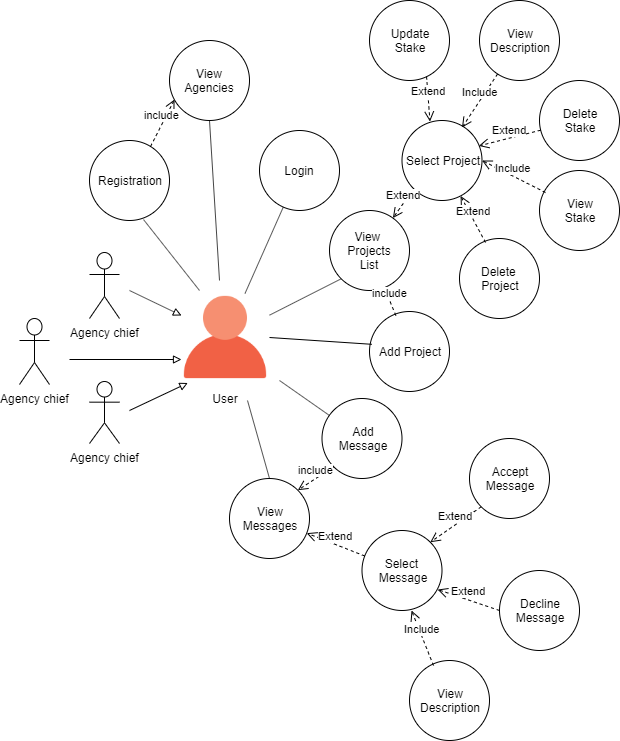

The diagram above was exported from draw.io. Its source (the exported page's mxGraphModel, read from the mxfile embedded in the PNG):
<mxGraphModel dx="1408" dy="780" grid="1" gridSize="10" guides="1" tooltips="1" connect="1" arrows="1" fold="1" page="1" pageScale="1" pageWidth="827" pageHeight="1169" math="0" shadow="0">
  <root>
    <mxCell id="0" />
    <mxCell id="1" parent="0" />
    <mxCell id="2" value="Login" style="ellipse;whiteSpace=wrap;html=1;aspect=fixed;" vertex="1" parent="1">
      <mxGeometry x="320" y="130" width="80" height="80" as="geometry" />
    </mxCell>
    <mxCell id="3" value="" style="shape=image;html=1;verticalAlign=top;verticalLabelPosition=bottom;labelBackgroundColor=#ffffff;imageAspect=0;aspect=fixed;image=https://cdn1.iconfinder.com/data/icons/web-55/32/web_3-128.png" vertex="1" parent="1">
      <mxGeometry x="242" y="293" width="88" height="88" as="geometry" />
    </mxCell>
    <mxCell id="4" value="&lt;div&gt;Update&lt;/div&gt;&lt;div&gt;Stake&lt;br&gt;&lt;/div&gt;" style="ellipse;whiteSpace=wrap;html=1;aspect=fixed;" vertex="1" parent="1">
      <mxGeometry x="430" width="80" height="80" as="geometry" />
    </mxCell>
    <mxCell id="5" value="&lt;div&gt;Delete&lt;/div&gt;&lt;div&gt;Stake&lt;br&gt;&lt;/div&gt;" style="ellipse;whiteSpace=wrap;html=1;aspect=fixed;" vertex="1" parent="1">
      <mxGeometry x="600" y="80" width="80" height="80" as="geometry" />
    </mxCell>
    <mxCell id="6" value="&lt;div&gt;&lt;span&gt;Add Project&lt;/span&gt;&lt;br&gt;&lt;/div&gt;" style="ellipse;whiteSpace=wrap;html=1;aspect=fixed;" vertex="1" parent="1">
      <mxGeometry x="430" y="311" width="80" height="80" as="geometry" />
    </mxCell>
    <mxCell id="7" value="View&amp;nbsp;&lt;br&gt;Projects &lt;br&gt;List" style="ellipse;whiteSpace=wrap;html=1;aspect=fixed;" vertex="1" parent="1">
      <mxGeometry x="390" y="210" width="80" height="80" as="geometry" />
    </mxCell>
    <mxCell id="8" value="&lt;div&gt;Delete&amp;nbsp;&lt;/div&gt;&lt;div&gt;Project&lt;/div&gt;" style="ellipse;whiteSpace=wrap;html=1;aspect=fixed;" vertex="1" parent="1">
      <mxGeometry x="520" y="238" width="80" height="80" as="geometry" />
    </mxCell>
    <mxCell id="9" value="&lt;div&gt;Select Project&lt;/div&gt;" style="ellipse;whiteSpace=wrap;html=1;aspect=fixed;" vertex="1" parent="1">
      <mxGeometry x="462.5" y="120" width="80" height="80" as="geometry" />
    </mxCell>
    <mxCell id="10" value="Agency chief" style="shape=umlActor;verticalLabelPosition=bottom;labelBackgroundColor=#ffffff;verticalAlign=top;html=1;" vertex="1" parent="1">
      <mxGeometry x="80" y="318" width="30" height="66" as="geometry" />
    </mxCell>
    <mxCell id="11" value="Agency chief" style="shape=umlActor;verticalLabelPosition=bottom;labelBackgroundColor=#ffffff;verticalAlign=top;html=1;" vertex="1" parent="1">
      <mxGeometry x="150" y="381" width="30" height="62" as="geometry" />
    </mxCell>
    <mxCell id="12" value="Agency chief" style="shape=umlActor;verticalLabelPosition=bottom;labelBackgroundColor=#ffffff;verticalAlign=top;html=1;" vertex="1" parent="1">
      <mxGeometry x="150" y="252" width="30" height="66" as="geometry" />
    </mxCell>
    <mxCell id="13" value="User" style="text;html=1;strokeColor=none;fillColor=none;align=center;verticalAlign=middle;whiteSpace=wrap;rounded=0;" vertex="1" parent="1">
      <mxGeometry x="266" y="388" width="40" height="20" as="geometry" />
    </mxCell>
    <mxCell id="14" value="Extend" style="html=1;verticalAlign=bottom;endArrow=open;dashed=1;endSize=8;entryX=0.35;entryY=0.013;entryDx=0;entryDy=0;exitX=0.713;exitY=0.95;exitDx=0;exitDy=0;entryPerimeter=0;exitPerimeter=0;" edge="1" source="4" target="9" parent="1">
      <mxGeometry relative="1" as="geometry">
        <mxPoint x="710" y="276.5" as="sourcePoint" />
        <mxPoint x="630" y="276.5" as="targetPoint" />
      </mxGeometry>
    </mxCell>
    <mxCell id="15" value="Extend" style="html=1;verticalAlign=bottom;endArrow=open;dashed=1;endSize=8;entryX=0.96;entryY=0.318;entryDx=0;entryDy=0;entryPerimeter=0;" edge="1" source="5" target="9" parent="1">
      <mxGeometry relative="1" as="geometry">
        <mxPoint x="720" y="321.5" as="sourcePoint" />
        <mxPoint x="640" y="321.5" as="targetPoint" />
      </mxGeometry>
    </mxCell>
    <mxCell id="16" value="&lt;div&gt;View&lt;/div&gt;&lt;div&gt;Stake&lt;br&gt;&lt;/div&gt;" style="ellipse;whiteSpace=wrap;html=1;aspect=fixed;" vertex="1" parent="1">
      <mxGeometry x="600" y="170" width="80" height="80" as="geometry" />
    </mxCell>
    <mxCell id="17" value="Extend" style="html=1;verticalAlign=bottom;endArrow=open;dashed=1;endSize=8;exitX=0.325;exitY=0.05;exitDx=0;exitDy=0;exitPerimeter=0;" edge="1" source="8" target="9" parent="1">
      <mxGeometry relative="1" as="geometry">
        <mxPoint x="581.7157287525426" y="208.28427124745724" as="sourcePoint" />
        <mxPoint x="516.8" y="272.43999999999994" as="targetPoint" />
      </mxGeometry>
    </mxCell>
    <mxCell id="18" value="Include" style="html=1;verticalAlign=bottom;endArrow=open;dashed=1;endSize=8;entryX=1;entryY=0.5;entryDx=0;entryDy=0;exitX=0.075;exitY=0.275;exitDx=0;exitDy=0;exitPerimeter=0;" edge="1" source="16" target="9" parent="1">
      <mxGeometry relative="1" as="geometry">
        <mxPoint x="591.7157287525426" y="218.28427124745724" as="sourcePoint" />
        <mxPoint x="526.8" y="282.43999999999994" as="targetPoint" />
      </mxGeometry>
    </mxCell>
    <mxCell id="19" value="Extend" style="html=1;verticalAlign=bottom;endArrow=open;dashed=1;endSize=8;exitX=0;exitY=1;exitDx=0;exitDy=0;" edge="1" source="9" target="7" parent="1">
      <mxGeometry relative="1" as="geometry">
        <mxPoint x="601.7157287525426" y="228.28427124745724" as="sourcePoint" />
        <mxPoint x="536.8" y="292.43999999999994" as="targetPoint" />
      </mxGeometry>
    </mxCell>
    <mxCell id="20" value="include" style="html=1;verticalAlign=bottom;endArrow=open;dashed=1;endSize=8;exitX=0.329;exitY=0.05;exitDx=0;exitDy=0;exitPerimeter=0;" edge="1" source="6" target="7" parent="1">
      <mxGeometry relative="1" as="geometry">
        <mxPoint x="367.71572875254265" y="403.28427124745735" as="sourcePoint" />
        <mxPoint x="346" y="439.0000000000001" as="targetPoint" />
      </mxGeometry>
    </mxCell>
    <mxCell id="21" value="" style="endArrow=block;html=1;endFill=0;entryX=0.072;entryY=1.017;entryDx=0;entryDy=0;entryPerimeter=0;" edge="1" target="3" parent="1">
      <mxGeometry width="50" height="50" relative="1" as="geometry">
        <mxPoint x="190" y="410" as="sourcePoint" />
        <mxPoint x="140" y="540" as="targetPoint" />
      </mxGeometry>
    </mxCell>
    <mxCell id="22" value="" style="endArrow=block;html=1;endFill=0;entryX=0;entryY=0.75;entryDx=0;entryDy=0;" edge="1" target="3" parent="1">
      <mxGeometry width="50" height="50" relative="1" as="geometry">
        <mxPoint x="130" y="359" as="sourcePoint" />
        <mxPoint x="258.336" y="392.4960000000001" as="targetPoint" />
      </mxGeometry>
    </mxCell>
    <mxCell id="23" value="" style="endArrow=block;html=1;endFill=0;entryX=0;entryY=0.25;entryDx=0;entryDy=0;" edge="1" target="3" parent="1">
      <mxGeometry width="50" height="50" relative="1" as="geometry">
        <mxPoint x="190" y="290" as="sourcePoint" />
        <mxPoint x="268.336" y="402.4960000000001" as="targetPoint" />
      </mxGeometry>
    </mxCell>
    <mxCell id="24" value="&lt;div&gt;View&lt;/div&gt;&lt;div&gt;Description&lt;/div&gt;" style="ellipse;whiteSpace=wrap;html=1;aspect=fixed;" vertex="1" parent="1">
      <mxGeometry x="540" width="80" height="80" as="geometry" />
    </mxCell>
    <mxCell id="25" value="Include" style="html=1;verticalAlign=bottom;endArrow=open;dashed=1;endSize=8;entryX=0.75;entryY=0.088;entryDx=0;entryDy=0;entryPerimeter=0;" edge="1" source="24" target="9" parent="1">
      <mxGeometry relative="1" as="geometry">
        <mxPoint x="580" y="287" as="sourcePoint" />
        <mxPoint x="490" y="267" as="targetPoint" />
      </mxGeometry>
    </mxCell>
    <mxCell id="26" value="&lt;div&gt;&lt;span&gt;View&lt;/span&gt;&lt;br&gt;&lt;/div&gt;&lt;div&gt;&lt;span&gt;Messages&lt;/span&gt;&lt;/div&gt;" style="ellipse;whiteSpace=wrap;html=1;aspect=fixed;" vertex="1" parent="1">
      <mxGeometry x="290" y="478" width="80" height="80" as="geometry" />
    </mxCell>
    <mxCell id="27" value="Select&amp;nbsp;&lt;br&gt;Message" style="ellipse;whiteSpace=wrap;html=1;aspect=fixed;" vertex="1" parent="1">
      <mxGeometry x="422.5" y="530" width="80" height="80" as="geometry" />
    </mxCell>
    <mxCell id="28" value="Accept&lt;br&gt;Message" style="ellipse;whiteSpace=wrap;html=1;aspect=fixed;" vertex="1" parent="1">
      <mxGeometry x="530" y="438" width="80" height="80" as="geometry" />
    </mxCell>
    <mxCell id="29" value="&lt;div&gt;Decline&lt;/div&gt;&lt;div&gt;Message&lt;/div&gt;" style="ellipse;whiteSpace=wrap;html=1;aspect=fixed;" vertex="1" parent="1">
      <mxGeometry x="560" y="570" width="80" height="80" as="geometry" />
    </mxCell>
    <mxCell id="30" value="Add&lt;br&gt;Message" style="ellipse;whiteSpace=wrap;html=1;aspect=fixed;" vertex="1" parent="1">
      <mxGeometry x="382.5" y="398" width="80" height="80" as="geometry" />
    </mxCell>
    <mxCell id="31" value="" style="endArrow=none;html=1;" edge="1" source="3" target="2" parent="1">
      <mxGeometry width="50" height="50" relative="1" as="geometry">
        <mxPoint x="330" y="337" as="sourcePoint" />
        <mxPoint x="380" y="287" as="targetPoint" />
      </mxGeometry>
    </mxCell>
    <mxCell id="32" value="" style="endArrow=none;html=1;entryX=0;entryY=1;entryDx=0;entryDy=0;" edge="1" source="3" target="7" parent="1">
      <mxGeometry width="50" height="50" relative="1" as="geometry">
        <mxPoint x="90" y="720" as="sourcePoint" />
        <mxPoint x="140" y="670" as="targetPoint" />
      </mxGeometry>
    </mxCell>
    <mxCell id="33" value="" style="endArrow=none;html=1;exitX=1;exitY=0.5;exitDx=0;exitDy=0;entryX=0.028;entryY=0.41;entryDx=0;entryDy=0;entryPerimeter=0;" edge="1" source="3" target="6" parent="1">
      <mxGeometry width="50" height="50" relative="1" as="geometry">
        <mxPoint x="90" y="720" as="sourcePoint" />
        <mxPoint x="140" y="670" as="targetPoint" />
      </mxGeometry>
    </mxCell>
    <mxCell id="34" value="" style="endArrow=none;html=1;" edge="1" target="30" parent="1">
      <mxGeometry width="50" height="50" relative="1" as="geometry">
        <mxPoint x="340" y="380" as="sourcePoint" />
        <mxPoint x="140" y="670" as="targetPoint" />
      </mxGeometry>
    </mxCell>
    <mxCell id="35" value="" style="endArrow=none;html=1;entryX=0.5;entryY=0;entryDx=0;entryDy=0;" edge="1" target="26" parent="1">
      <mxGeometry width="50" height="50" relative="1" as="geometry">
        <mxPoint x="308" y="400" as="sourcePoint" />
        <mxPoint x="140" y="670" as="targetPoint" />
      </mxGeometry>
    </mxCell>
    <mxCell id="36" value="include" style="html=1;verticalAlign=bottom;endArrow=open;dashed=1;endSize=8;exitX=0;exitY=1;exitDx=0;exitDy=0;entryX=1;entryY=0;entryDx=0;entryDy=0;" edge="1" source="30" target="26" parent="1">
      <mxGeometry relative="1" as="geometry">
        <mxPoint x="501.32000000000016" y="446" as="sourcePoint" />
        <mxPoint x="478.9999999999877" y="415.99999999998363" as="targetPoint" />
      </mxGeometry>
    </mxCell>
    <mxCell id="37" value="Extend" style="html=1;verticalAlign=bottom;endArrow=open;dashed=1;endSize=8;" edge="1" source="27" target="26" parent="1">
      <mxGeometry relative="1" as="geometry">
        <mxPoint x="405.21572875253787" y="592.7842712474617" as="sourcePoint" />
        <mxPoint x="369.81280853965427" y="626.7543325173699" as="targetPoint" />
      </mxGeometry>
    </mxCell>
    <mxCell id="38" value="Extend" style="html=1;verticalAlign=bottom;endArrow=open;dashed=1;endSize=8;exitX=0;exitY=1;exitDx=0;exitDy=0;entryX=1;entryY=0;entryDx=0;entryDy=0;" edge="1" source="28" target="27" parent="1">
      <mxGeometry relative="1" as="geometry">
        <mxPoint x="494.21572875253787" y="208.28427124746167" as="sourcePoint" />
        <mxPoint x="458.81280853965427" y="242.2543325173699" as="targetPoint" />
      </mxGeometry>
    </mxCell>
    <mxCell id="39" value="Extend" style="html=1;verticalAlign=bottom;endArrow=open;dashed=1;endSize=8;exitX=0;exitY=0.5;exitDx=0;exitDy=0;entryX=0.945;entryY=0.738;entryDx=0;entryDy=0;entryPerimeter=0;" edge="1" source="29" target="27" parent="1">
      <mxGeometry relative="1" as="geometry">
        <mxPoint x="504.21572875253787" y="218.28427124746167" as="sourcePoint" />
        <mxPoint x="468.81280853965427" y="252.2543325173699" as="targetPoint" />
      </mxGeometry>
    </mxCell>
    <mxCell id="40" value="Registration" style="ellipse;whiteSpace=wrap;html=1;aspect=fixed;" vertex="1" parent="1">
      <mxGeometry x="150" y="140" width="80" height="80" as="geometry" />
    </mxCell>
    <mxCell id="41" value="" style="endArrow=none;html=1;entryX=0.675;entryY=0.988;entryDx=0;entryDy=0;entryPerimeter=0;" edge="1" target="40" parent="1">
      <mxGeometry width="50" height="50" relative="1" as="geometry">
        <mxPoint x="260" y="290" as="sourcePoint" />
        <mxPoint x="337.3652103409363" y="247.0261818444951" as="targetPoint" />
      </mxGeometry>
    </mxCell>
    <mxCell id="42" value="&lt;div&gt;View&lt;/div&gt;&lt;div&gt;Description&lt;/div&gt;" style="ellipse;whiteSpace=wrap;html=1;aspect=fixed;" vertex="1" parent="1">
      <mxGeometry x="470" y="660" width="80" height="80" as="geometry" />
    </mxCell>
    <mxCell id="43" value="Include" style="html=1;verticalAlign=bottom;endArrow=open;dashed=1;endSize=8;entryX=0.619;entryY=1;entryDx=0;entryDy=0;entryPerimeter=0;exitX=0.3;exitY=0.063;exitDx=0;exitDy=0;exitPerimeter=0;" edge="1" source="42" target="27" parent="1">
      <mxGeometry relative="1" as="geometry">
        <mxPoint x="447.57894970756" y="623.4584451831975" as="sourcePoint" />
        <mxPoint x="412" y="677.04" as="targetPoint" />
      </mxGeometry>
    </mxCell>
    <mxCell id="44" value="View&lt;br&gt;Agencies" style="ellipse;whiteSpace=wrap;html=1;aspect=fixed;" vertex="1" parent="1">
      <mxGeometry x="230" y="40" width="80" height="80" as="geometry" />
    </mxCell>
    <mxCell id="45" value="" style="endArrow=none;html=1;entryX=0.5;entryY=1;entryDx=0;entryDy=0;" edge="1" target="44" parent="1">
      <mxGeometry width="50" height="50" relative="1" as="geometry">
        <mxPoint x="280" y="280" as="sourcePoint" />
        <mxPoint x="242" y="207.03999999999996" as="targetPoint" />
      </mxGeometry>
    </mxCell>
    <mxCell id="46" value="include" style="html=1;verticalAlign=bottom;endArrow=open;dashed=1;endSize=8;exitX=0.763;exitY=0.075;exitDx=0;exitDy=0;entryX=0.063;entryY=0.738;entryDx=0;entryDy=0;exitPerimeter=0;entryPerimeter=0;" edge="1" source="40" target="44" parent="1">
      <mxGeometry relative="1" as="geometry">
        <mxPoint x="175.71572875253787" y="96.78427124746213" as="sourcePoint" />
        <mxPoint x="139.78427124746213" y="120.21572875253787" as="targetPoint" />
      </mxGeometry>
    </mxCell>
  </root>
</mxGraphModel>